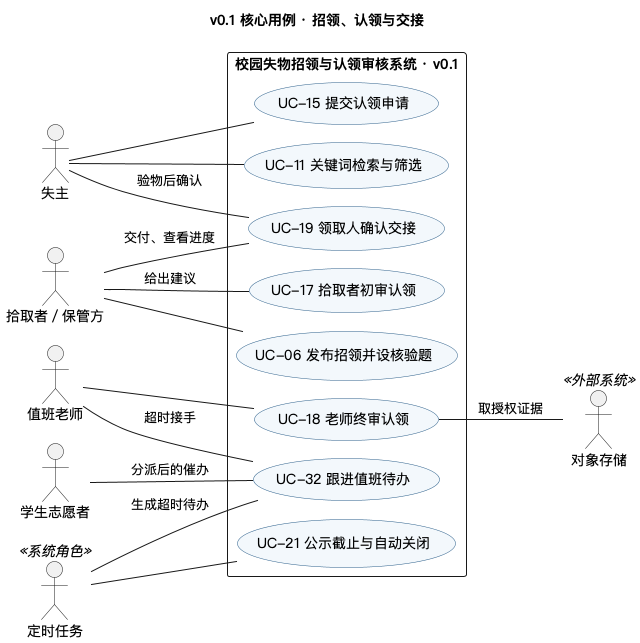

The diagram above was rendered by PlantUML. Its source (embedded in the PNG):
@startuml usecase-v01
!pragma layout smetana
title v0.1 核心用例 · 招领、认领与交接
skinparam defaultFontName "PingFang SC"
skinparam shadowing false
skinparam usecase {
  BackgroundColor #F3F8FC
  BorderColor #2C5F8A
}
left to right direction


actor "失主" as STU
actor "拾取者／保管方" as FINDER
actor "值班老师" as REVIEWER
actor "学生志愿者" as VOL
actor "定时任务" as SCHED <<系统角色>>
actor "对象存储" as OSS <<外部系统>>

rectangle "校园失物招领与认领审核系统 · v0.1" {
  usecase "UC-06 发布招领并设核验题" as UC06
  usecase "UC-11 关键词检索与筛选" as UC11
  usecase "UC-15 提交认领申请" as UC15
  usecase "UC-17 拾取者初审认领" as UC17
  usecase "UC-18 老师终审认领" as UC18
  usecase "UC-19 领取人确认交接" as UC19
  usecase "UC-21 公示截止与自动关闭" as UC21
  usecase "UC-32 跟进值班待办" as UC32
}

STU -- UC11
STU -- UC15
STU -- UC19 : 验物后确认
FINDER -- UC06
FINDER -- UC17 : 给出建议
FINDER -- UC19 : 交付、查看进度
REVIEWER -- UC18
REVIEWER -- UC32 : 超时接手
VOL -- UC32 : 分派后的催办
SCHED -- UC21
SCHED -- UC32 : 生成超时待办
UC18 -- OSS : 取授权证据
@enduml